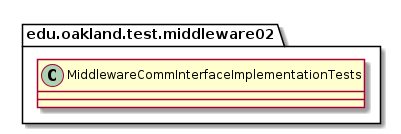

The diagram above was rendered by PlantUML. Its source (embedded in the PNG):
@startuml MiddlewareCommInterfaceImplementationTests

package edu.oakland.test.middleware02 {
    class MiddlewareCommInterfaceImplementationTests {

    }
}

@enduml